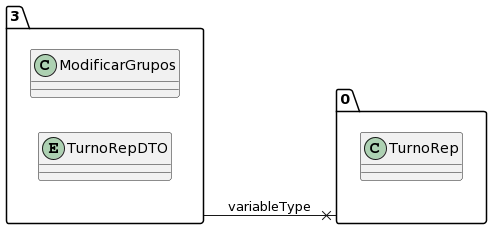

The diagram above was rendered by PlantUML. Its source (embedded in the PNG):
@startuml
allow_mixing
left to right direction
package "3"{
class ModificarGrupos
entity TurnoRepDTO

}
package "0"{
class TurnoRep

}
"3" --x "0":variableType
@enduml